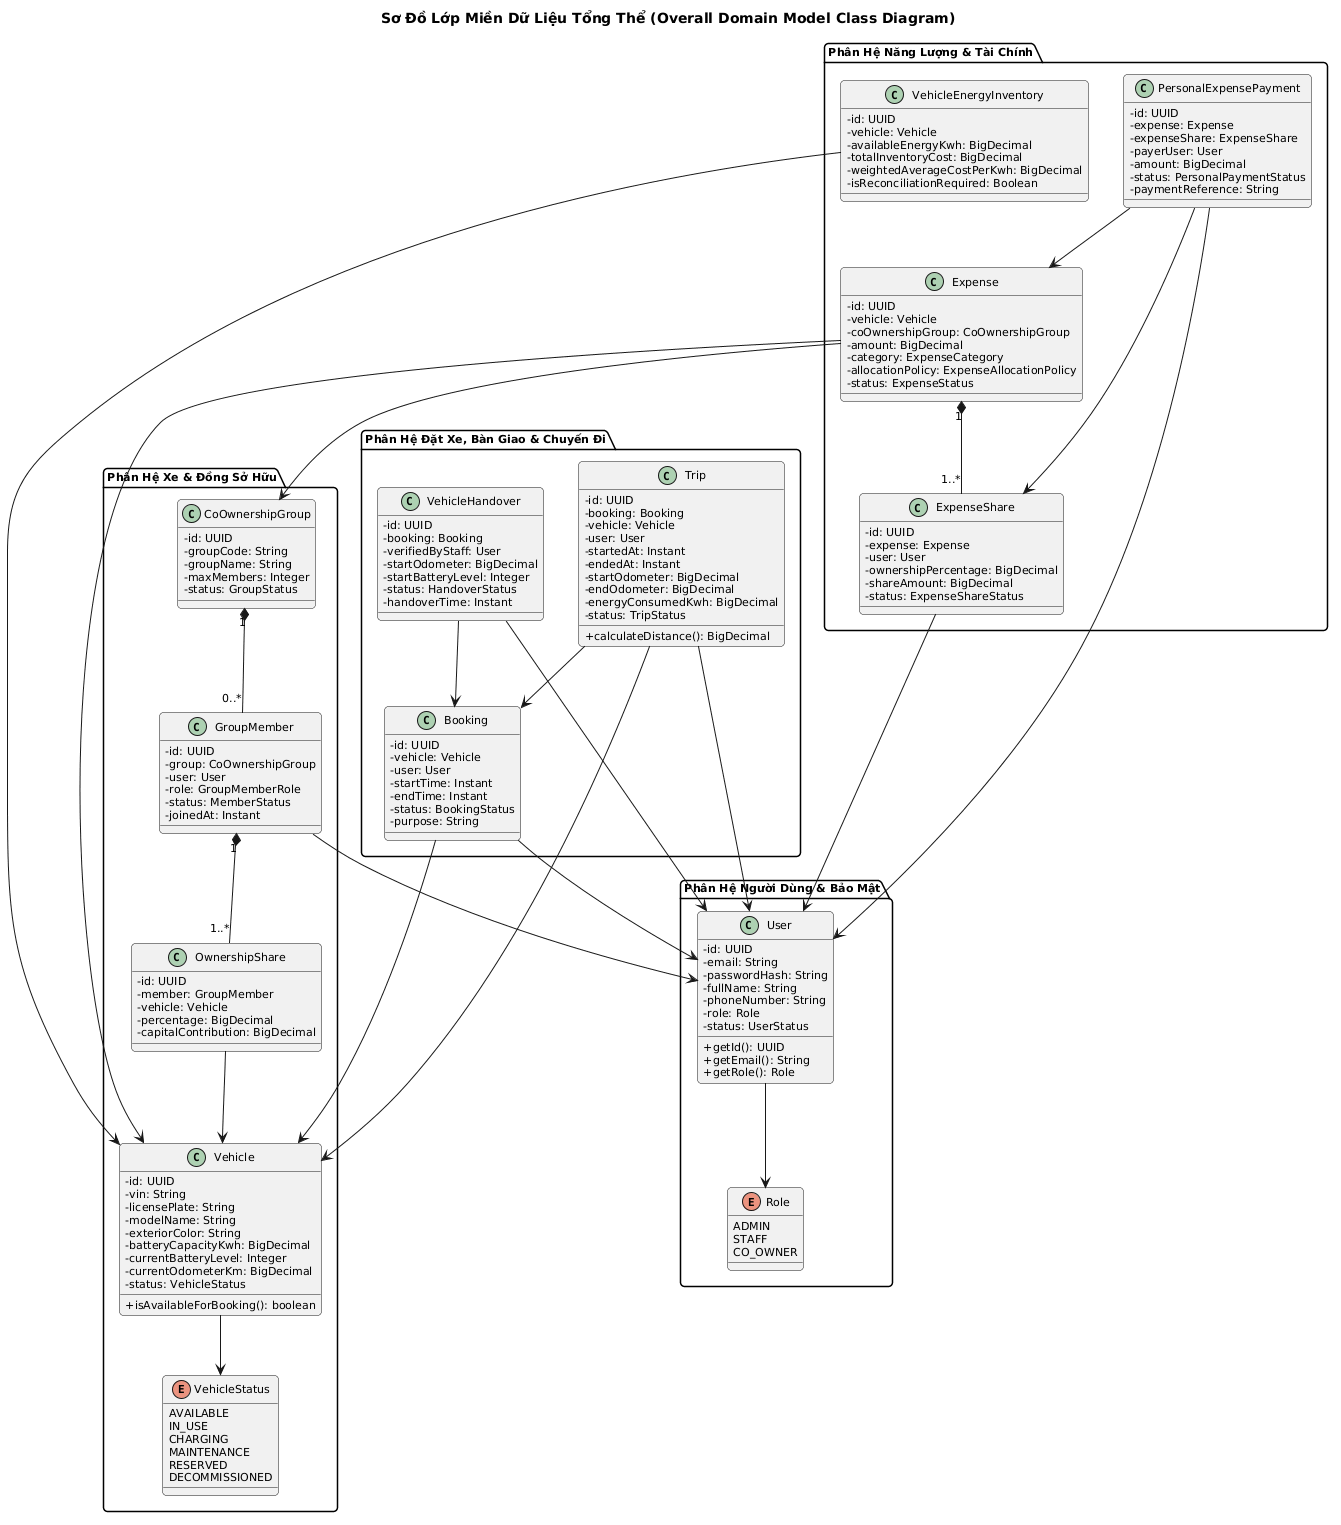

The diagram above was rendered by PlantUML. Its source (embedded in the PNG):
@startuml
skinparam backgroundColor #FFFFFF
skinparam defaultFontName "Times New Roman"
skinparam defaultFontSize 11
skinparam roundCorner 8
skinparam classAttributeIconSize 0

title Sơ Đồ Lớp Miền Dữ Liệu Tổng Thể (Overall Domain Model Class Diagram)

package "Phân Hệ Người Dùng & Bảo Mật" {
    class User {
        - id: UUID
        - email: String
        - passwordHash: String
        - fullName: String
        - phoneNumber: String
        - role: Role
        - status: UserStatus
        + getId(): UUID
        + getEmail(): String
        + getRole(): Role
    }

    enum Role {
        ADMIN
        STAFF
        CO_OWNER
    }
    
    User --> Role
}

package "Phân Hệ Xe & Đồng Sở Hữu" {
    class Vehicle {
        - id: UUID
        - vin: String
        - licensePlate: String
        - modelName: String
        - exteriorColor: String
        - batteryCapacityKwh: BigDecimal
        - currentBatteryLevel: Integer
        - currentOdometerKm: BigDecimal
        - status: VehicleStatus
        + isAvailableForBooking(): boolean
    }

    enum VehicleStatus {
        AVAILABLE
        IN_USE
        CHARGING
        MAINTENANCE
        RESERVED
        DECOMMISSIONED
    }
    
    class CoOwnershipGroup {
        - id: UUID
        - groupCode: String
        - groupName: String
        - maxMembers: Integer
        - status: GroupStatus
    }
    
    class GroupMember {
        - id: UUID
        - group: CoOwnershipGroup
        - user: User
        - role: GroupMemberRole
        - status: MemberStatus
        - joinedAt: Instant
    }
    
    class OwnershipShare {
        - id: UUID
        - member: GroupMember
        - vehicle: Vehicle
        - percentage: BigDecimal
        - capitalContribution: BigDecimal
    }

    Vehicle --> VehicleStatus
    CoOwnershipGroup "1" *-- "0..*" GroupMember
    GroupMember --> User
    GroupMember "1" *-- "1..*" OwnershipShare
    OwnershipShare --> Vehicle
}

package "Phân Hệ Đặt Xe, Bàn Giao & Chuyến Đi" {
    class Booking {
        - id: UUID
        - vehicle: Vehicle
        - user: User
        - startTime: Instant
        - endTime: Instant
        - status: BookingStatus
        - purpose: String
    }
    
    class VehicleHandover {
        - id: UUID
        - booking: Booking
        - verifiedByStaff: User
        - startOdometer: BigDecimal
        - startBatteryLevel: Integer
        - status: HandoverStatus
        - handoverTime: Instant
    }
    
    class Trip {
        - id: UUID
        - booking: Booking
        - vehicle: Vehicle
        - user: User
        - startedAt: Instant
        - endedAt: Instant
        - startOdometer: BigDecimal
        - endOdometer: BigDecimal
        - energyConsumedKwh: BigDecimal
        - status: TripStatus
        + calculateDistance(): BigDecimal
    }

    Booking --> Vehicle
    Booking --> User
    VehicleHandover --> Booking
    VehicleHandover --> User
    Trip --> Booking
    Trip --> Vehicle
    Trip --> User
}

package "Phân Hệ Năng Lượng & Tài Chính" {
    class VehicleEnergyInventory {
        - id: UUID
        - vehicle: Vehicle
        - availableEnergyKwh: BigDecimal
        - totalInventoryCost: BigDecimal
        - weightedAverageCostPerKwh: BigDecimal
        - isReconciliationRequired: Boolean
    }
    
    class Expense {
        - id: UUID
        - vehicle: Vehicle
        - coOwnershipGroup: CoOwnershipGroup
        - amount: BigDecimal
        - category: ExpenseCategory
        - allocationPolicy: ExpenseAllocationPolicy
        - status: ExpenseStatus
    }
    
    class ExpenseShare {
        - id: UUID
        - expense: Expense
        - user: User
        - ownershipPercentage: BigDecimal
        - shareAmount: BigDecimal
        - status: ExpenseShareStatus
    }
    
    class PersonalExpensePayment {
        - id: UUID
        - expense: Expense
        - expenseShare: ExpenseShare
        - payerUser: User
        - amount: BigDecimal
        - status: PersonalPaymentStatus
        - paymentReference: String
    }

    VehicleEnergyInventory --> Vehicle
    Expense --> Vehicle
    Expense --> CoOwnershipGroup
    Expense "1" *-- "1..*" ExpenseShare
    ExpenseShare --> User
    PersonalExpensePayment --> Expense
    PersonalExpensePayment --> ExpenseShare
    PersonalExpensePayment --> User
}
@enduml